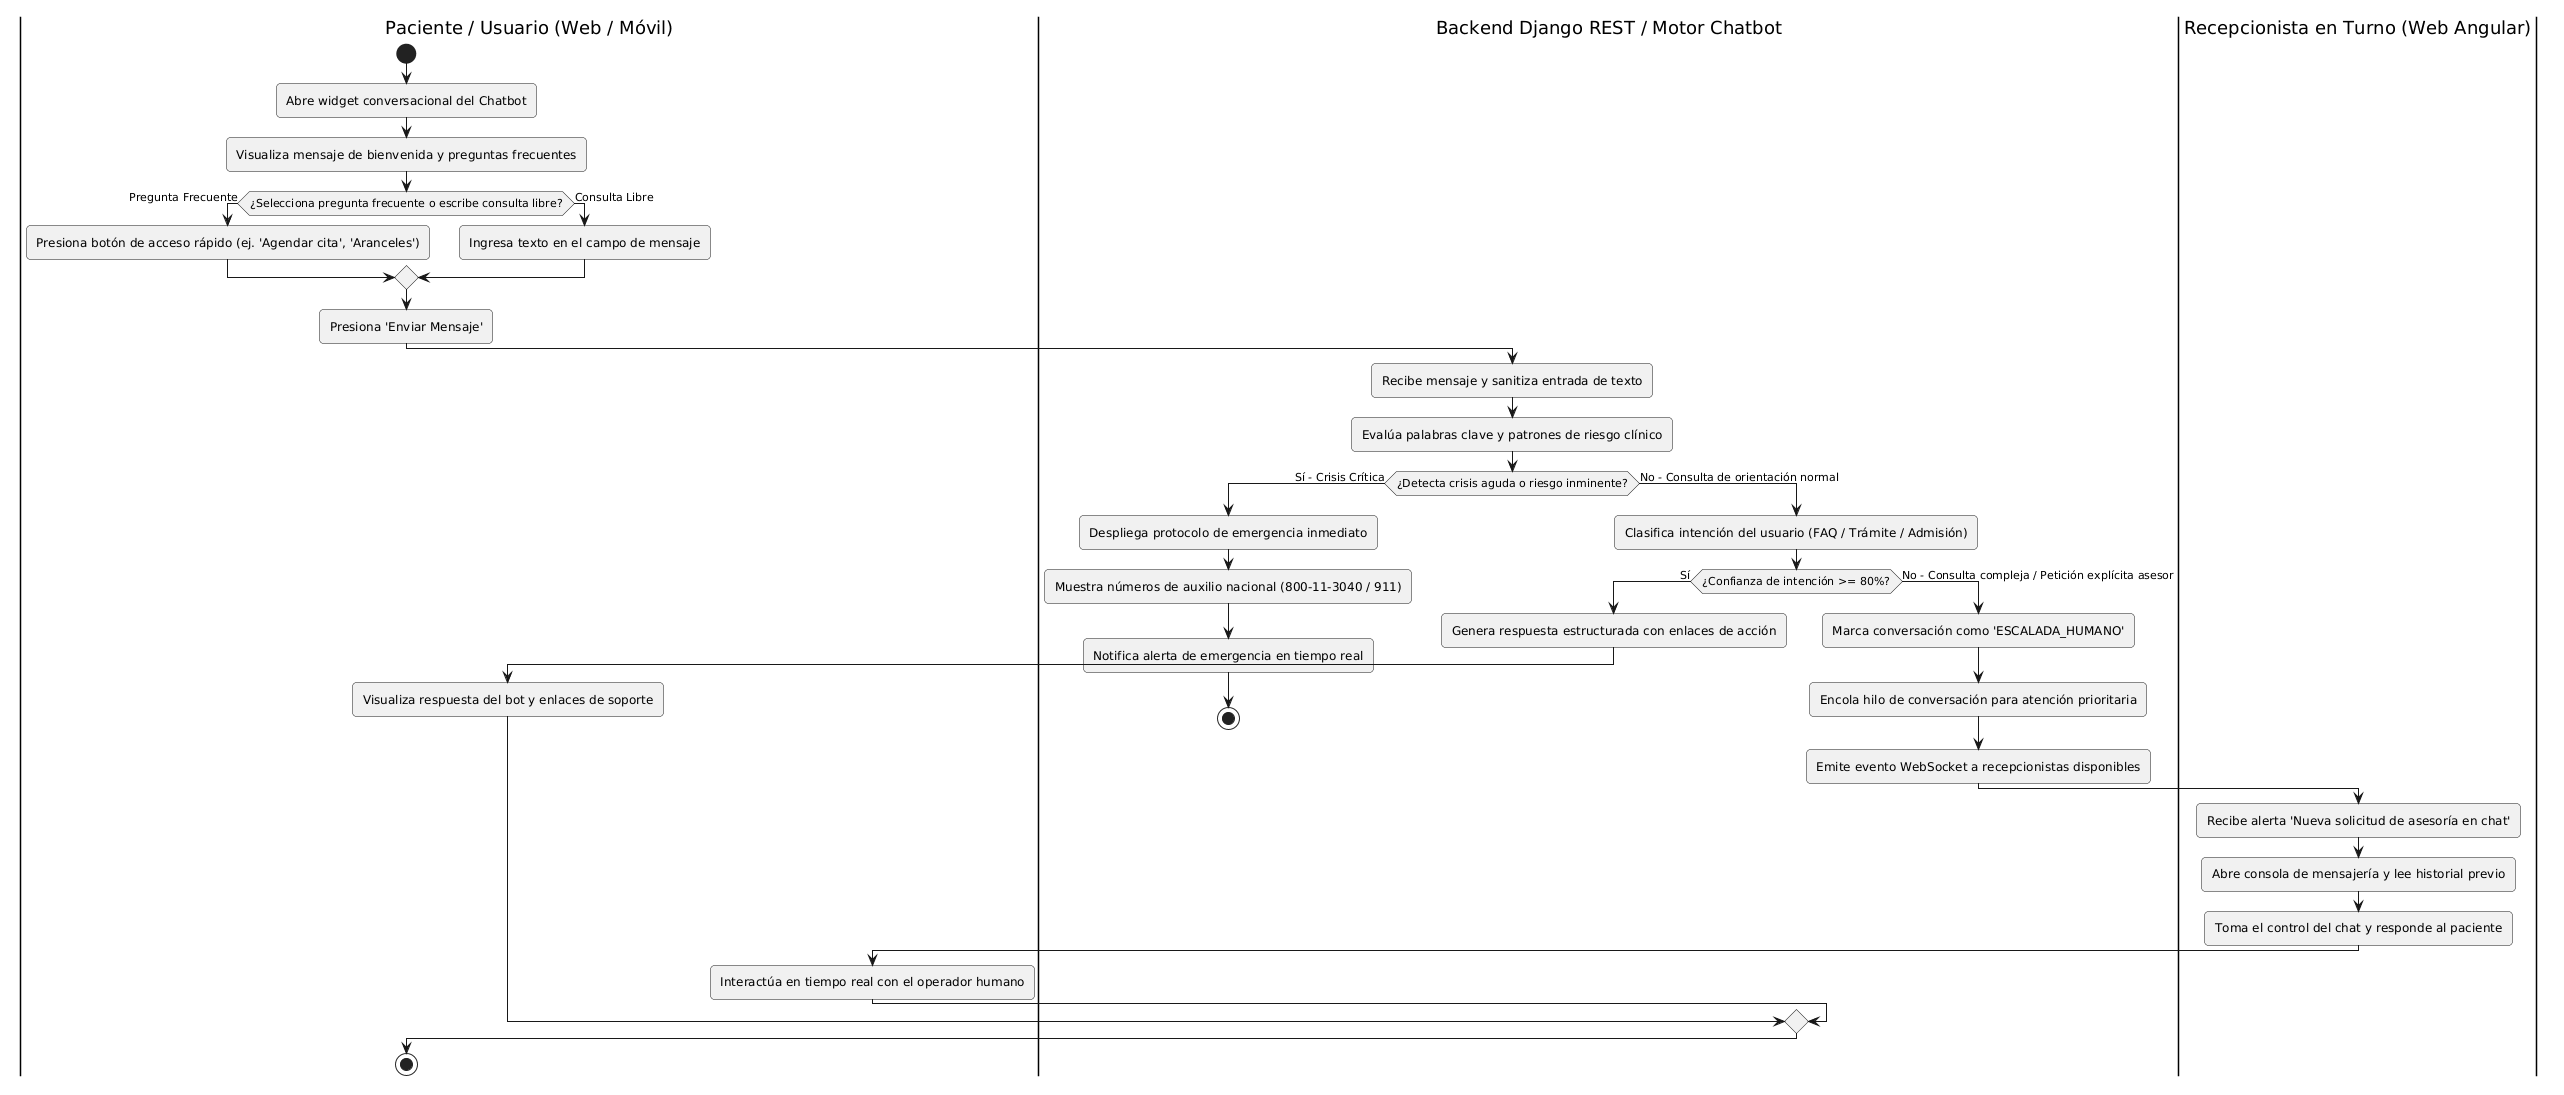

The diagram above was rendered by PlantUML. Its source (embedded in the PNG):
@startuml
skinparam shadowing false
skinparam roundcorner 8
skinparam defaultFontName Arial

|Paciente / Usuario (Web / Móvil)|
start
:Abre widget conversacional del Chatbot;
:Visualiza mensaje de bienvenida y preguntas frecuentes;
if (¿Selecciona pregunta frecuente o escribe consulta libre?) then (Pregunta Frecuente)
  :Presiona botón de acceso rápido (ej. 'Agendar cita', 'Aranceles');
else (Consulta Libre)
  :Ingresa texto en el campo de mensaje;
endif
:Presiona 'Enviar Mensaje';

|Backend Django REST / Motor Chatbot|
:Recibe mensaje y sanitiza entrada de texto;
:Evalúa palabras clave y patrones de riesgo clínico;
if (¿Detecta crisis aguda o riesgo inminente?) then (Sí - Crisis Crítica)
  :Despliega protocolo de emergencia inmediato;
  :Muestra números de auxilio nacional (800-11-3040 / 911);
  :Notifica alerta de emergencia en tiempo real;
  stop
else (No - Consulta de orientación normal)
  :Clasifica intención del usuario (FAQ / Trámite / Admisión);
  if (¿Confianza de intención >= 80%?) then (Sí)
    :Genera respuesta estructurada con enlaces de acción;
    |Paciente / Usuario (Web / Móvil)|
    :Visualiza respuesta del bot y enlaces de soporte;
  else (No - Consulta compleja / Petición explícita asesor)
    |Backend Django REST / Motor Chatbot|
    :Marca conversación como 'ESCALADA_HUMANO';
    :Encola hilo de conversación para atención prioritaria;
    :Emite evento WebSocket a recepcionistas disponibles;
    
    |Recepcionista en Turno (Web Angular)|
    :Recibe alerta 'Nueva solicitud de asesoría en chat';
    :Abre consola de mensajería y lee historial previo;
    :Toma el control del chat y responde al paciente;
    
    |Paciente / Usuario (Web / Móvil)|
    :Interactúa en tiempo real con el operador humano;
  endif
endif
stop
@enduml